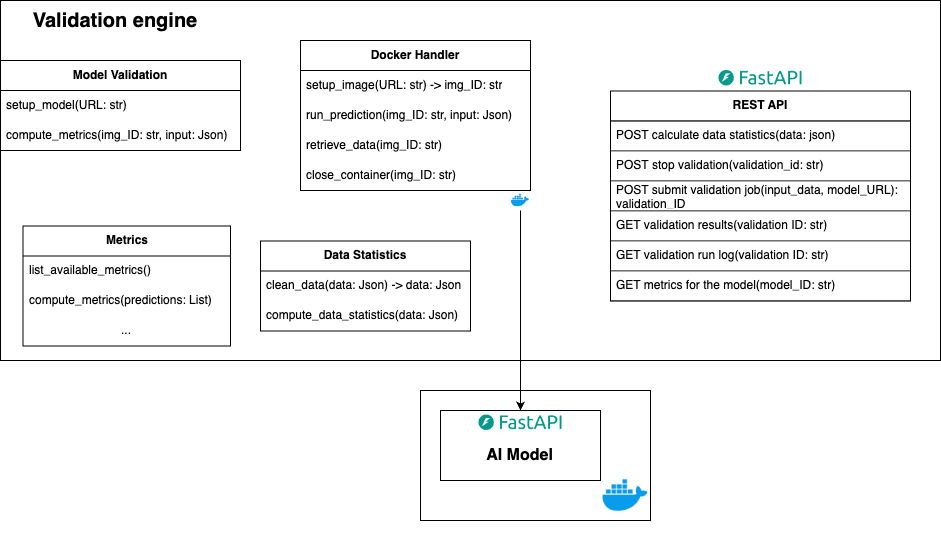

The diagram above was exported from draw.io. Its source (the exported page's mxGraphModel, read from the mxfile embedded in the PNG):
<mxGraphModel dx="1938" dy="1138" grid="1" gridSize="10" guides="1" tooltips="1" connect="1" arrows="1" fold="1" page="1" pageScale="1" pageWidth="827" pageHeight="1169" math="0" shadow="0">
  <root>
    <mxCell id="0" />
    <mxCell id="1" parent="0" />
    <mxCell id="97" value="" style="rounded=0;whiteSpace=wrap;html=1;strokeColor=none;" parent="1" vertex="1">
      <mxGeometry x="230" y="490" width="940" height="550" as="geometry" />
    </mxCell>
    <mxCell id="SfDIy0fqSp91VErUUtSB-41" value="" style="rounded=0;whiteSpace=wrap;html=1;" parent="1" vertex="1">
      <mxGeometry x="230" y="490" width="940" height="360" as="geometry" />
    </mxCell>
    <mxCell id="SfDIy0fqSp91VErUUtSB-42" value="Validation engine" style="text;html=1;align=center;verticalAlign=middle;whiteSpace=wrap;rounded=0;fontStyle=1;fontSize=20;" parent="1" vertex="1">
      <mxGeometry x="230" y="490" width="230" height="40" as="geometry" />
    </mxCell>
    <mxCell id="SfDIy0fqSp91VErUUtSB-71" value="" style="rounded=0;whiteSpace=wrap;html=1;" parent="1" vertex="1">
      <mxGeometry x="650" y="880" width="230" height="130" as="geometry" />
    </mxCell>
    <mxCell id="49" value="" style="shape=image;verticalLabelPosition=bottom;labelBackgroundColor=default;verticalAlign=top;aspect=fixed;imageAspect=0;image=data:image/png,(base64 omitted: 2388 chars);" parent="1" vertex="1">
      <mxGeometry x="830" y="960" width="50" height="50" as="geometry" />
    </mxCell>
    <mxCell id="88" value="" style="rounded=0;whiteSpace=wrap;html=1;" parent="1" vertex="1">
      <mxGeometry x="670" y="900" width="160" height="70" as="geometry" />
    </mxCell>
    <mxCell id="SfDIy0fqSp91VErUUtSB-73" value="AI Model" style="rounded=0;whiteSpace=wrap;html=1;strokeColor=none;fontStyle=1;fontSize=16;" parent="1" vertex="1">
      <mxGeometry x="701.38" y="930" width="97.25" height="30" as="geometry" />
    </mxCell>
    <mxCell id="90" value="" style="shape=image;verticalLabelPosition=bottom;labelBackgroundColor=default;verticalAlign=top;aspect=fixed;imageAspect=0;image=data:image/png,(base64 omitted: 14112 chars);" parent="1" vertex="1">
      <mxGeometry x="708.5" y="904.5999999999999" width="83" height="15.4" as="geometry" />
    </mxCell>
    <mxCell id="91" value="" style="shape=image;verticalLabelPosition=bottom;labelBackgroundColor=default;verticalAlign=top;aspect=fixed;imageAspect=0;image=data:image/png,(base64 omitted: 14112 chars);" parent="1" vertex="1">
      <mxGeometry x="948.5" y="559.9999999999999" width="83" height="15.4" as="geometry" />
    </mxCell>
    <mxCell id="94" style="edgeStyle=orthogonalEdgeStyle;html=1;entryX=0.5;entryY=0;entryDx=0;entryDy=0;fontSize=20;endArrow=classic;endFill=1;exitX=0.5;exitY=1;exitDx=0;exitDy=0;" parent="1" source="95" target="88" edge="1">
      <mxGeometry relative="1" as="geometry">
        <mxPoint x="880" y="890" as="sourcePoint" />
      </mxGeometry>
    </mxCell>
    <mxCell id="95" value="" style="shape=image;verticalLabelPosition=bottom;labelBackgroundColor=default;verticalAlign=top;aspect=fixed;imageAspect=0;image=data:image/png,(base64 omitted: 2388 chars);" parent="1" vertex="1">
      <mxGeometry x="740" y="680" width="20" height="20" as="geometry" />
    </mxCell>
    <mxCell id="103" value="Docker Handler" style="swimlane;fontStyle=1;childLayout=stackLayout;horizontal=1;startSize=30;horizontalStack=0;resizeParent=1;resizeParentMax=0;resizeLast=0;collapsible=1;marginBottom=0;whiteSpace=wrap;html=1;fontSize=12;" vertex="1" parent="1">
      <mxGeometry x="530" y="530" width="230" height="150" as="geometry" />
    </mxCell>
    <mxCell id="104" value="setup_image(URL: str) -&amp;gt; img_ID: str" style="text;strokeColor=none;fillColor=none;align=left;verticalAlign=middle;spacingLeft=4;spacingRight=4;overflow=hidden;points=[[0,0.5],[1,0.5]];portConstraint=eastwest;rotatable=0;whiteSpace=wrap;html=1;fontSize=12;" vertex="1" parent="103">
      <mxGeometry y="30" width="230" height="30" as="geometry" />
    </mxCell>
    <mxCell id="105" value="run_prediction(img_ID: str, input: Json)" style="text;strokeColor=none;fillColor=none;align=left;verticalAlign=middle;spacingLeft=4;spacingRight=4;overflow=hidden;points=[[0,0.5],[1,0.5]];portConstraint=eastwest;rotatable=0;whiteSpace=wrap;html=1;fontSize=12;" vertex="1" parent="103">
      <mxGeometry y="60" width="230" height="30" as="geometry" />
    </mxCell>
    <mxCell id="107" value="retrieve_data(img_ID: str)" style="text;strokeColor=none;fillColor=none;align=left;verticalAlign=middle;spacingLeft=4;spacingRight=4;overflow=hidden;points=[[0,0.5],[1,0.5]];portConstraint=eastwest;rotatable=0;whiteSpace=wrap;html=1;fontSize=12;" vertex="1" parent="103">
      <mxGeometry y="90" width="230" height="30" as="geometry" />
    </mxCell>
    <mxCell id="108" value="close_container(img_ID: str)" style="text;strokeColor=none;fillColor=none;align=left;verticalAlign=middle;spacingLeft=4;spacingRight=4;overflow=hidden;points=[[0,0.5],[1,0.5]];portConstraint=eastwest;rotatable=0;whiteSpace=wrap;html=1;fontSize=12;" vertex="1" parent="103">
      <mxGeometry y="120" width="230" height="30" as="geometry" />
    </mxCell>
    <mxCell id="109" value="Model Validation" style="swimlane;fontStyle=1;childLayout=stackLayout;horizontal=1;startSize=30;horizontalStack=0;resizeParent=1;resizeParentMax=0;resizeLast=0;collapsible=1;marginBottom=0;whiteSpace=wrap;html=1;fontSize=12;" vertex="1" parent="1">
      <mxGeometry x="230" y="550" width="240" height="90" as="geometry" />
    </mxCell>
    <mxCell id="110" value="setup_model(URL: str)" style="text;strokeColor=none;fillColor=none;align=left;verticalAlign=middle;spacingLeft=4;spacingRight=4;overflow=hidden;points=[[0,0.5],[1,0.5]];portConstraint=eastwest;rotatable=0;whiteSpace=wrap;html=1;fontSize=12;" vertex="1" parent="109">
      <mxGeometry y="30" width="240" height="30" as="geometry" />
    </mxCell>
    <mxCell id="111" value="compute_metrics(img_ID: str, input: Json)" style="text;strokeColor=none;fillColor=none;align=left;verticalAlign=middle;spacingLeft=4;spacingRight=4;overflow=hidden;points=[[0,0.5],[1,0.5]];portConstraint=eastwest;rotatable=0;whiteSpace=wrap;html=1;fontSize=12;" vertex="1" parent="109">
      <mxGeometry y="60" width="240" height="30" as="geometry" />
    </mxCell>
    <mxCell id="114" value="Data Statistics" style="swimlane;fontStyle=1;childLayout=stackLayout;horizontal=1;startSize=30;horizontalStack=0;resizeParent=1;resizeParentMax=0;resizeLast=0;collapsible=1;marginBottom=0;whiteSpace=wrap;html=1;fontSize=12;" vertex="1" parent="1">
      <mxGeometry x="490" y="730.4" width="210" height="90" as="geometry" />
    </mxCell>
    <mxCell id="115" value="clean_data(data: Json) -&amp;gt; data: Json" style="text;strokeColor=none;fillColor=none;align=left;verticalAlign=middle;spacingLeft=4;spacingRight=4;overflow=hidden;points=[[0,0.5],[1,0.5]];portConstraint=eastwest;rotatable=0;whiteSpace=wrap;html=1;fontSize=12;" vertex="1" parent="114">
      <mxGeometry y="30" width="210" height="30" as="geometry" />
    </mxCell>
    <mxCell id="116" value="compute_data_statistics(data: Json)" style="text;strokeColor=none;fillColor=none;align=left;verticalAlign=middle;spacingLeft=4;spacingRight=4;overflow=hidden;points=[[0,0.5],[1,0.5]];portConstraint=eastwest;rotatable=0;whiteSpace=wrap;html=1;fontSize=12;" vertex="1" parent="114">
      <mxGeometry y="60" width="210" height="30" as="geometry" />
    </mxCell>
    <mxCell id="117" value="Metrics" style="swimlane;fontStyle=1;childLayout=stackLayout;horizontal=1;startSize=30;horizontalStack=0;resizeParent=1;resizeParentMax=0;resizeLast=0;collapsible=1;marginBottom=0;whiteSpace=wrap;html=1;fontSize=12;" vertex="1" parent="1">
      <mxGeometry x="252.5" y="715.4" width="207.5" height="120" as="geometry" />
    </mxCell>
    <mxCell id="118" value="list_available_metrics()" style="text;strokeColor=none;fillColor=none;align=left;verticalAlign=middle;spacingLeft=4;spacingRight=4;overflow=hidden;points=[[0,0.5],[1,0.5]];portConstraint=eastwest;rotatable=0;whiteSpace=wrap;html=1;fontSize=12;" vertex="1" parent="117">
      <mxGeometry y="30" width="207.5" height="30" as="geometry" />
    </mxCell>
    <mxCell id="133" value="compute_metrics(predictions: List)" style="text;strokeColor=none;fillColor=none;align=left;verticalAlign=middle;spacingLeft=4;spacingRight=4;overflow=hidden;points=[[0,0.5],[1,0.5]];portConstraint=eastwest;rotatable=0;whiteSpace=wrap;html=1;fontSize=12;" vertex="1" parent="117">
      <mxGeometry y="60" width="207.5" height="30" as="geometry" />
    </mxCell>
    <mxCell id="119" value="..." style="text;strokeColor=none;fillColor=none;align=center;verticalAlign=middle;spacingLeft=4;spacingRight=4;overflow=hidden;points=[[0,0.5],[1,0.5]];portConstraint=eastwest;rotatable=0;whiteSpace=wrap;html=1;fontSize=12;" vertex="1" parent="117">
      <mxGeometry y="90" width="207.5" height="30" as="geometry" />
    </mxCell>
    <mxCell id="120" value="REST API" style="swimlane;fontStyle=1;childLayout=stackLayout;horizontal=1;startSize=30;horizontalStack=0;resizeParent=1;resizeParentMax=0;resizeLast=0;collapsible=1;marginBottom=0;whiteSpace=wrap;html=1;fontSize=12;" vertex="1" parent="1">
      <mxGeometry x="840" y="580.4" width="300" height="210" as="geometry" />
    </mxCell>
    <mxCell id="121" value="&lt;div&gt;POST calculate data statistics(data: json)&lt;/div&gt;" style="text;strokeColor=default;fillColor=none;align=left;verticalAlign=middle;spacingLeft=4;spacingRight=4;overflow=hidden;points=[[0,0.5],[1,0.5]];portConstraint=eastwest;rotatable=0;whiteSpace=wrap;html=1;fontSize=12;strokeWidth=0.5;" vertex="1" parent="120">
      <mxGeometry y="30" width="300" height="30" as="geometry" />
    </mxCell>
    <mxCell id="124" value="&lt;div&gt;POST&amp;nbsp;&lt;span style=&quot;background-color: initial;&quot;&gt;stop validation(validation_id: str)&lt;/span&gt;&lt;/div&gt;" style="text;strokeColor=default;fillColor=none;align=left;verticalAlign=middle;spacingLeft=4;spacingRight=4;overflow=hidden;points=[[0,0.5],[1,0.5]];portConstraint=eastwest;rotatable=0;whiteSpace=wrap;html=1;fontSize=12;strokeWidth=0.5;" vertex="1" parent="120">
      <mxGeometry y="60" width="300" height="30" as="geometry" />
    </mxCell>
    <mxCell id="129" value="&lt;div&gt;&lt;span style=&quot;background-color: initial;&quot;&gt;POST submit validation job(input_data, model_URL): validation_ID&lt;/span&gt;&lt;/div&gt;" style="text;strokeColor=default;fillColor=none;align=left;verticalAlign=middle;spacingLeft=4;spacingRight=4;overflow=hidden;points=[[0,0.5],[1,0.5]];portConstraint=eastwest;rotatable=0;whiteSpace=wrap;html=1;fontSize=12;strokeWidth=0.5;" vertex="1" parent="120">
      <mxGeometry y="90" width="300" height="30" as="geometry" />
    </mxCell>
    <mxCell id="128" value="&lt;div&gt;&lt;span style=&quot;background-color: initial;&quot;&gt;GET validation results(validation ID: str)&lt;/span&gt;&lt;/div&gt;" style="text;strokeColor=default;fillColor=none;align=left;verticalAlign=middle;spacingLeft=4;spacingRight=4;overflow=hidden;points=[[0,0.5],[1,0.5]];portConstraint=eastwest;rotatable=0;whiteSpace=wrap;html=1;fontSize=12;strokeWidth=0.5;" vertex="1" parent="120">
      <mxGeometry y="120" width="300" height="30" as="geometry" />
    </mxCell>
    <mxCell id="126" value="GET validation run log&lt;span style=&quot;background-color: initial;&quot;&gt;(validation ID: str)&lt;/span&gt;" style="text;strokeColor=default;fillColor=none;align=left;verticalAlign=middle;spacingLeft=4;spacingRight=4;overflow=hidden;points=[[0,0.5],[1,0.5]];portConstraint=eastwest;rotatable=0;whiteSpace=wrap;html=1;fontSize=12;strokeWidth=0.5;" vertex="1" parent="120">
      <mxGeometry y="150" width="300" height="30" as="geometry" />
    </mxCell>
    <mxCell id="130" value="GET metrics for the model(model_ID: str)" style="text;strokeColor=default;fillColor=none;align=left;verticalAlign=middle;spacingLeft=4;spacingRight=4;overflow=hidden;points=[[0,0.5],[1,0.5]];portConstraint=eastwest;rotatable=0;whiteSpace=wrap;html=1;fontSize=12;strokeWidth=0.5;" vertex="1" parent="120">
      <mxGeometry y="180" width="300" height="30" as="geometry" />
    </mxCell>
  </root>
</mxGraphModel>